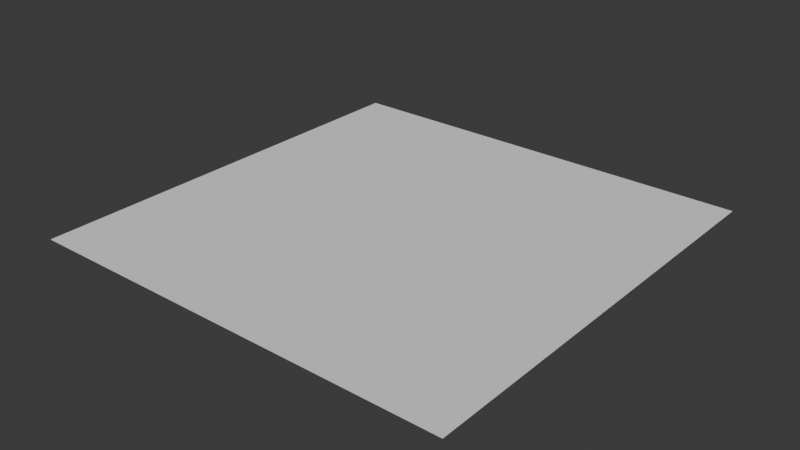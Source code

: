 # Source: BaseBlendForScenes.blend  (saved by Blender 4.0.36; exported with 4.5.12 LTS)
import bpy
from mathutils import Matrix  # noqa: F401  (used for matrix-valued properties, if any)

bpy.ops.wm.read_factory_settings(use_empty=True)
scene = bpy.context.scene
scene.name = 'Scene'

# ---- collections
col_collection = bpy.data.collections.new('Collection'); scene.collection.children.link(col_collection)

# ---- world
world_world = bpy.data.worlds.new('World'); scene.world = world_world
world_world.use_nodes = True; world_world.node_tree.nodes.clear()
_N = world_world.node_tree.nodes; _L = world_world.node_tree.links
n0 = _N.new('ShaderNodeOutputWorld'); n0.name = 'World Output'; n0.location = (300, 300)
n1 = _N.new('ShaderNodeBackground'); n1.name = 'Background'; n1.location = (10, 300)
n1.inputs[0].default_value = (0.05088, 0.05088, 0.05088, 1.0)
_L.new(n1.outputs[0], n0.inputs[0])
n0.is_active_output = True
world_world.color = (0.05088, 0.05088, 0.05088)
world_world.use_sun_shadow = False
world_world.sun_shadow_jitter_overblur = 0.0

# ---- meshes
me_grid = bpy.data.meshes.new('Grid')
me_grid.from_pydata([(-10.0, -10.0, 0.0), (-9.048, -10.0, 0.0), (-8.095, -10.0, 0.0), (-7.143, -10.0, 0.0), (-6.19, -10.0, 0.0), (-5.238, -10.0, 0.0), (-4.286, -10.0, 0.0), (-3.333, -10.0, 0.0), (-2.381, -10.0, 0.0), (-1.429, -10.0, 0.0), (-0.4762, -10.0, 0.0), (0.4762, -10.0, 0.0), (1.429, -10.0, 0.0), (2.381, -10.0, 0.0), (3.333, -10.0, 0.0), (4.286, -10.0, 0.0), (5.238, -10.0, 0.0), (6.19, -10.0, 0.0), (7.143, -10.0, 0.0), (8.095, -10.0, 0.0), (9.048, -10.0, 0.0), (10.0, -10.0, 0.0), (-10.0, -9.048, 0.0), (-9.048, -9.048, 0.0), (-8.095, -9.048, 0.0), (-7.143, -9.048, 0.0), (-6.19, -9.048, 0.0), (-5.238, -9.048, 0.0), (-4.286, -9.048, 0.0), (-3.333, -9.048, 0.0), (-2.381, -9.048, 0.0), (-1.429, -9.048, 0.0), (-0.4762, -9.048, 0.0), (0.4762, -9.048, 0.0), (1.429, -9.048, 0.0), (2.381, -9.048, 0.0), (3.333, -9.048, 0.0), (4.286, -9.048, 0.0), (5.238, -9.048, 0.0), (6.19, -9.048, 0.0), (7.143, -9.048, 0.0), (8.095, -9.048, 0.0), (9.048, -9.048, 0.0), (10.0, -9.048, 0.0), (-10.0, -8.095, 0.0), (-9.048, -8.095, 0.0), (-8.095, -8.095, 0.0), (-7.143, -8.095, 0.0), (-6.19, -8.095, 0.0), (-5.238, -8.095, 0.0), (-4.286, -8.095, 0.0), (-3.333, -8.095, 0.0), (-2.381, -8.095, 0.0), (-1.429, -8.095, 0.0), (-0.4762, -8.095, 0.0), (0.4762, -8.095, 0.0), (1.429, -8.095, 0.0), (2.381, -8.095, 0.0), (3.333, -8.095, 0.0), (4.286, -8.095, 0.0), (5.238, -8.095, 0.0), (6.19, -8.095, 0.0), (7.143, -8.095, 0.0), (8.095, -8.095, 0.0), (9.048, -8.095, 0.0), (10.0, -8.095, 0.0), (-10.0, -7.143, 0.0), (-9.048, -7.143, 0.0), (-8.095, -7.143, 0.0), (-7.143, -7.143, 0.0), (-6.19, -7.143, 0.0), (-5.238, -7.143, 0.0), (-4.286, -7.143, 0.0), (-3.333, -7.143, 0.0), (-2.381, -7.143, 0.0), (-1.429, -7.143, 0.0), (-0.4762, -7.143, 0.0), (0.4762, -7.143, 0.0), (1.429, -7.143, 0.0), (2.381, -7.143, 0.0), (3.333, -7.143, 0.0), (4.286, -7.143, 0.0), (5.238, -7.143, 0.0), (6.19, -7.143, 0.0), (7.143, -7.143, 0.0), (8.095, -7.143, 0.0), (9.048, -7.143, 0.0), (10.0, -7.143, 0.0), (-10.0, -6.19, 0.0), (-9.048, -6.19, 0.0), (-8.095, -6.19, 0.0), (-7.143, -6.19, 0.0), (-6.19, -6.19, 0.0), (-5.238, -6.19, 0.0), (-4.286, -6.19, 0.0), (-3.333, -6.19, 0.0), (-2.381, -6.19, 0.0), (-1.429, -6.19, 0.0), (-0.4762, -6.19, 0.0), (0.4762, -6.19, 0.0), (1.429, -6.19, 0.0), (2.381, -6.19, 0.0), (3.333, -6.19, 0.0), (4.286, -6.19, 0.0), (5.238, -6.19, 0.0), (6.19, -6.19, 0.0), (7.143, -6.19, 0.0), (8.095, -6.19, 0.0), (9.048, -6.19, 0.0), (10.0, -6.19, 0.0), (-10.0, -5.238, 0.0), (-9.048, -5.238, 0.0), (-8.095, -5.238, 0.0), (-7.143, -5.238, 0.0), (-6.19, -5.238, 0.0), (-5.238, -5.238, 0.0), (-4.286, -5.238, 0.0), (-3.333, -5.238, 0.0), (-2.381, -5.238, 0.0), (-1.429, -5.238, 0.0), (-0.4762, -5.238, 0.0), (0.4762, -5.238, 0.0), (1.429, -5.238, 0.0), (2.381, -5.238, 0.0), (3.333, -5.238, 0.0), (4.286, -5.238, 0.0), (5.238, -5.238, 0.0), (6.19, -5.238, 0.0), (7.143, -5.238, 0.0), (8.095, -5.238, 0.0), (9.048, -5.238, 0.0), (10.0, -5.238, 0.0), (-10.0, -4.286, 0.0), (-9.048, -4.286, 0.0), (-8.095, -4.286, 0.0), (-7.143, -4.286, 0.0), (-6.19, -4.286, 0.0), (-5.238, -4.286, 0.0), (-4.286, -4.286, 0.0), (-3.333, -4.286, 0.0), (-2.381, -4.286, 0.0), (-1.429, -4.286, 0.0), (-0.4762, -4.286, 0.0), (0.4762, -4.286, 0.0), (1.429, -4.286, 0.0), (2.381, -4.286, 0.0), (3.333, -4.286, 0.0), (4.286, -4.286, 0.0), (5.238, -4.286, 0.0), (6.19, -4.286, 0.0), (7.143, -4.286, 0.0), (8.095, -4.286, 0.0), (9.048, -4.286, 0.0), (10.0, -4.286, 0.0), (-10.0, -3.333, 0.0), (-9.048, -3.333, 0.0), (-8.095, -3.333, 0.0), (-7.143, -3.333, 0.0), (-6.19, -3.333, 0.0), (-5.238, -3.333, 0.0), (-4.286, -3.333, 0.0), (-3.333, -3.333, 0.0), (-2.381, -3.333, 0.0), (-1.429, -3.333, 0.0), (-0.4762, -3.333, 0.0), (0.4762, -3.333, 0.0), (1.429, -3.333, 0.0), (2.381, -3.333, 0.0), (3.333, -3.333, 0.0), (4.286, -3.333, 0.0), (5.238, -3.333, 0.0), (6.19, -3.333, 0.0), (7.143, -3.333, 0.0), (8.095, -3.333, 0.0), (9.048, -3.333, 0.0), (10.0, -3.333, 0.0), (-10.0, -2.381, 0.0), (-9.048, -2.381, 0.0), (-8.095, -2.381, 0.0), (-7.143, -2.381, 0.0), (-6.19, -2.381, 0.0), (-5.238, -2.381, 0.0), (-4.286, -2.381, 0.0), (-3.333, -2.381, 0.0), (-2.381, -2.381, 0.0), (-1.429, -2.381, 0.0), (-0.4762, -2.381, 0.0), (0.4762, -2.381, 0.0), (1.429, -2.381, 0.0), (2.381, -2.381, 0.0), (3.333, -2.381, 0.0), (4.286, -2.381, 0.0), (5.238, -2.381, 0.0), (6.19, -2.381, 0.0), (7.143, -2.381, 0.0), (8.095, -2.381, 0.0), (9.048, -2.381, 0.0), (10.0, -2.381, 0.0), (-10.0, -1.429, 0.0), (-9.048, -1.429, 0.0), (-8.095, -1.429, 0.0), (-7.143, -1.429, 0.0), (-6.19, -1.429, 0.0), (-5.238, -1.429, 0.0), (-4.286, -1.429, 0.0), (-3.333, -1.429, 0.0), (-2.381, -1.429, 0.0), (-1.429, -1.429, 0.0), (-0.4762, -1.429, 0.0), (0.4762, -1.429, 0.0), (1.429, -1.429, 0.0), (2.381, -1.429, 0.0), (3.333, -1.429, 0.0), (4.286, -1.429, 0.0), (5.238, -1.429, 0.0), (6.19, -1.429, 0.0), (7.143, -1.429, 0.0), (8.095, -1.429, 0.0), (9.048, -1.429, 0.0), (10.0, -1.429, 0.0), (-10.0, -0.4762, 0.0), (-9.048, -0.4762, 0.0), (-8.095, -0.4762, 0.0), (-7.143, -0.4762, 0.0), (-6.19, -0.4762, 0.0), (-5.238, -0.4762, 0.0), (-4.286, -0.4762, 0.0), (-3.333, -0.4762, 0.0), (-2.381, -0.4762, 0.0), (-1.429, -0.4762, 0.0), (-0.4762, -0.4762, 0.0), (0.4762, -0.4762, 0.0), (1.429, -0.4762, 0.0), (2.381, -0.4762, 0.0), (3.333, -0.4762, 0.0), (4.286, -0.4762, 0.0), (5.238, -0.4762, 0.0), (6.19, -0.4762, 0.0), (7.143, -0.4762, 0.0), (8.095, -0.4762, 0.0), (9.048, -0.4762, 0.0), (10.0, -0.4762, 0.0), (-10.0, 0.4762, 0.0), (-9.048, 0.4762, 0.0), (-8.095, 0.4762, 0.0), (-7.143, 0.4762, 0.0), (-6.19, 0.4762, 0.0), (-5.238, 0.4762, 0.0), (-4.286, 0.4762, 0.0), (-3.333, 0.4762, 0.0), (-2.381, 0.4762, 0.0), (-1.429, 0.4762, 0.0), (-0.4762, 0.4762, 0.0), (0.4762, 0.4762, 0.0), (1.429, 0.4762, 0.0), (2.381, 0.4762, 0.0), (3.333, 0.4762, 0.0), (4.286, 0.4762, 0.0), (5.238, 0.4762, 0.0), (6.19, 0.4762, 0.0), (7.143, 0.4762, 0.0), (8.095, 0.4762, 0.0), (9.048, 0.4762, 0.0), (10.0, 0.4762, 0.0), (-10.0, 1.429, 0.0), (-9.048, 1.429, 0.0), (-8.095, 1.429, 0.0), (-7.143, 1.429, 0.0), (-6.19, 1.429, 0.0), (-5.238, 1.429, 0.0), (-4.286, 1.429, 0.0), (-3.333, 1.429, 0.0), (-2.381, 1.429, 0.0), (-1.429, 1.429, 0.0), (-0.4762, 1.429, 0.0), (0.4762, 1.429, 0.0), (1.429, 1.429, 0.0), (2.381, 1.429, 0.0), (3.333, 1.429, 0.0), (4.286, 1.429, 0.0), (5.238, 1.429, 0.0), (6.19, 1.429, 0.0), (7.143, 1.429, 0.0), (8.095, 1.429, 0.0), (9.048, 1.429, 0.0), (10.0, 1.429, 0.0), (-10.0, 2.381, 0.0), (-9.048, 2.381, 0.0), (-8.095, 2.381, 0.0), (-7.143, 2.381, 0.0), (-6.19, 2.381, 0.0), (-5.238, 2.381, 0.0), (-4.286, 2.381, 0.0), (-3.333, 2.381, 0.0), (-2.381, 2.381, 0.0), (-1.429, 2.381, 0.0), (-0.4762, 2.381, 0.0), (0.4762, 2.381, 0.0), (1.429, 2.381, 0.0), (2.381, 2.381, 0.0), (3.333, 2.381, 0.0), (4.286, 2.381, 0.0), (5.238, 2.381, 0.0), (6.19, 2.381, 0.0), (7.143, 2.381, 0.0), (8.095, 2.381, 0.0), (9.048, 2.381, 0.0), (10.0, 2.381, 0.0), (-10.0, 3.333, 0.0), (-9.048, 3.333, 0.0), (-8.095, 3.333, 0.0), (-7.143, 3.333, 0.0), (-6.19, 3.333, 0.0), (-5.238, 3.333, 0.0), (-4.286, 3.333, 0.0), (-3.333, 3.333, 0.0), (-2.381, 3.333, 0.0), (-1.429, 3.333, 0.0), (-0.4762, 3.333, 0.0), (0.4762, 3.333, 0.0), (1.429, 3.333, 0.0), (2.381, 3.333, 0.0), (3.333, 3.333, 0.0), (4.286, 3.333, 0.0), (5.238, 3.333, 0.0), (6.19, 3.333, 0.0), (7.143, 3.333, 0.0), (8.095, 3.333, 0.0), (9.048, 3.333, 0.0), (10.0, 3.333, 0.0), (-10.0, 4.286, 0.0), (-9.048, 4.286, 0.0), (-8.095, 4.286, 0.0), (-7.143, 4.286, 0.0), (-6.19, 4.286, 0.0), (-5.238, 4.286, 0.0), (-4.286, 4.286, 0.0), (-3.333, 4.286, 0.0), (-2.381, 4.286, 0.0), (-1.429, 4.286, 0.0), (-0.4762, 4.286, 0.0), (0.4762, 4.286, 0.0), (1.429, 4.286, 0.0), (2.381, 4.286, 0.0), (3.333, 4.286, 0.0), (4.286, 4.286, 0.0), (5.238, 4.286, 0.0), (6.19, 4.286, 0.0), (7.143, 4.286, 0.0), (8.095, 4.286, 0.0), (9.048, 4.286, 0.0), (10.0, 4.286, 0.0), (-10.0, 5.238, 0.0), (-9.048, 5.238, 0.0), (-8.095, 5.238, 0.0), (-7.143, 5.238, 0.0), (-6.19, 5.238, 0.0), (-5.238, 5.238, 0.0), (-4.286, 5.238, 0.0), (-3.333, 5.238, 0.0), (-2.381, 5.238, 0.0), (-1.429, 5.238, 0.0), (-0.4762, 5.238, 0.0), (0.4762, 5.238, 0.0), (1.429, 5.238, 0.0), (2.381, 5.238, 0.0), (3.333, 5.238, 0.0), (4.286, 5.238, 0.0), (5.238, 5.238, 0.0), (6.19, 5.238, 0.0), (7.143, 5.238, 0.0), (8.095, 5.238, 0.0), (9.048, 5.238, 0.0), (10.0, 5.238, 0.0), (-10.0, 6.19, 0.0), (-9.048, 6.19, 0.0), (-8.095, 6.19, 0.0), (-7.143, 6.19, 0.0), (-6.19, 6.19, 0.0), (-5.238, 6.19, 0.0), (-4.286, 6.19, 0.0), (-3.333, 6.19, 0.0), (-2.381, 6.19, 0.0), (-1.429, 6.19, 0.0), (-0.4762, 6.19, 0.0), (0.4762, 6.19, 0.0), (1.429, 6.19, 0.0), (2.381, 6.19, 0.0), (3.333, 6.19, 0.0), (4.286, 6.19, 0.0), (5.238, 6.19, 0.0), (6.19, 6.19, 0.0), (7.143, 6.19, 0.0), (8.095, 6.19, 0.0), (9.048, 6.19, 0.0), (10.0, 6.19, 0.0), (-10.0, 7.143, 0.0), (-9.048, 7.143, 0.0), (-8.095, 7.143, 0.0), (-7.143, 7.143, 0.0), (-6.19, 7.143, 0.0), (-5.238, 7.143, 0.0), (-4.286, 7.143, 0.0), (-3.333, 7.143, 0.0), (-2.381, 7.143, 0.0), (-1.429, 7.143, 0.0), (-0.4762, 7.143, 0.0), (0.4762, 7.143, 0.0), (1.429, 7.143, 0.0), (2.381, 7.143, 0.0), (3.333, 7.143, 0.0), (4.286, 7.143, 0.0), (5.238, 7.143, 0.0), (6.19, 7.143, 0.0), (7.143, 7.143, 0.0), (8.095, 7.143, 0.0), (9.048, 7.143, 0.0), (10.0, 7.143, 0.0), (-10.0, 8.095, 0.0), (-9.048, 8.095, 0.0), (-8.095, 8.095, 0.0), (-7.143, 8.095, 0.0), (-6.19, 8.095, 0.0), (-5.238, 8.095, 0.0), (-4.286, 8.095, 0.0), (-3.333, 8.095, 0.0), (-2.381, 8.095, 0.0), (-1.429, 8.095, 0.0), (-0.4762, 8.095, 0.0), (0.4762, 8.095, 0.0), (1.429, 8.095, 0.0), (2.381, 8.095, 0.0), (3.333, 8.095, 0.0), (4.286, 8.095, 0.0), (5.238, 8.095, 0.0), (6.19, 8.095, 0.0), (7.143, 8.095, 0.0), (8.095, 8.095, 0.0), (9.048, 8.095, 0.0), (10.0, 8.095, 0.0), (-10.0, 9.048, 0.0), (-9.048, 9.048, 0.0), (-8.095, 9.048, 0.0), (-7.143, 9.048, 0.0), (-6.19, 9.048, 0.0), (-5.238, 9.048, 0.0), (-4.286, 9.048, 0.0), (-3.333, 9.048, 0.0), (-2.381, 9.048, 0.0), (-1.429, 9.048, 0.0), (-0.4762, 9.048, 0.0), (0.4762, 9.048, 0.0), (1.429, 9.048, 0.0), (2.381, 9.048, 0.0), (3.333, 9.048, 0.0), (4.286, 9.048, 0.0), (5.238, 9.048, 0.0), (6.19, 9.048, 0.0), (7.143, 9.048, 0.0), (8.095, 9.048, 0.0), (9.048, 9.048, 0.0), (10.0, 9.048, 0.0), (-10.0, 10.0, 0.0), (-9.048, 10.0, 0.0), (-8.095, 10.0, 0.0), (-7.143, 10.0, 0.0), (-6.19, 10.0, 0.0), (-5.238, 10.0, 0.0), (-4.286, 10.0, 0.0), (-3.333, 10.0, 0.0), (-2.381, 10.0, 0.0), (-1.429, 10.0, 0.0), (-0.4762, 10.0, 0.0), (0.4762, 10.0, 0.0), (1.429, 10.0, 0.0), (2.381, 10.0, 0.0), (3.333, 10.0, 0.0), (4.286, 10.0, 0.0), (5.238, 10.0, 0.0), (6.19, 10.0, 0.0), (7.143, 10.0, 0.0), (8.095, 10.0, 0.0), (9.048, 10.0, 0.0), (10.0, 10.0, 0.0)], [], [(0, 1, 23, 22), (1, 2, 24, 23), (2, 3, 25, 24), (3, 4, 26, 25), (4, 5, 27, 26), (5, 6, 28, 27), (6, 7, 29, 28), (7, 8, 30, 29), (8, 9, 31, 30), (9, 10, 32, 31), (10, 11, 33, 32), (11, 12, 34, 33), (12, 13, 35, 34), (13, 14, 36, 35), (14, 15, 37, 36), (15, 16, 38, 37), (16, 17, 39, 38), (17, 18, 40, 39), (18, 19, 41, 40), (19, 20, 42, 41), (20, 21, 43, 42), (22, 23, 45, 44), (23, 24, 46, 45), (24, 25, 47, 46), (25, 26, 48, 47), (26, 27, 49, 48), (27, 28, 50, 49), (28, 29, 51, 50), (29, 30, 52, 51), (30, 31, 53, 52), (31, 32, 54, 53), (32, 33, 55, 54), (33, 34, 56, 55), (34, 35, 57, 56), (35, 36, 58, 57), (36, 37, 59, 58), (37, 38, 60, 59), (38, 39, 61, 60), (39, 40, 62, 61), (40, 41, 63, 62), (41, 42, 64, 63), (42, 43, 65, 64), (44, 45, 67, 66), (45, 46, 68, 67), (46, 47, 69, 68), (47, 48, 70, 69), (48, 49, 71, 70), (49, 50, 72, 71), (50, 51, 73, 72), (51, 52, 74, 73), (52, 53, 75, 74), (53, 54, 76, 75), (54, 55, 77, 76), (55, 56, 78, 77), (56, 57, 79, 78), (57, 58, 80, 79), (58, 59, 81, 80), (59, 60, 82, 81), (60, 61, 83, 82), (61, 62, 84, 83), (62, 63, 85, 84), (63, 64, 86, 85), (64, 65, 87, 86), (66, 67, 89, 88), (67, 68, 90, 89), (68, 69, 91, 90), (69, 70, 92, 91), (70, 71, 93, 92), (71, 72, 94, 93), (72, 73, 95, 94), (73, 74, 96, 95), (74, 75, 97, 96), (75, 76, 98, 97), (76, 77, 99, 98), (77, 78, 100, 99), (78, 79, 101, 100), (79, 80, 102, 101), (80, 81, 103, 102), (81, 82, 104, 103), (82, 83, 105, 104), (83, 84, 106, 105), (84, 85, 107, 106), (85, 86, 108, 107), (86, 87, 109, 108), (88, 89, 111, 110), (89, 90, 112, 111), (90, 91, 113, 112), (91, 92, 114, 113), (92, 93, 115, 114), (93, 94, 116, 115), (94, 95, 117, 116), (95, 96, 118, 117), (96, 97, 119, 118), (97, 98, 120, 119), (98, 99, 121, 120), (99, 100, 122, 121), (100, 101, 123, 122), (101, 102, 124, 123), (102, 103, 125, 124), (103, 104, 126, 125), (104, 105, 127, 126), (105, 106, 128, 127), (106, 107, 129, 128), (107, 108, 130, 129), (108, 109, 131, 130), (110, 111, 133, 132), (111, 112, 134, 133), (112, 113, 135, 134), (113, 114, 136, 135), (114, 115, 137, 136), (115, 116, 138, 137), (116, 117, 139, 138), (117, 118, 140, 139), (118, 119, 141, 140), (119, 120, 142, 141), (120, 121, 143, 142), (121, 122, 144, 143), (122, 123, 145, 144), (123, 124, 146, 145), (124, 125, 147, 146), (125, 126, 148, 147), (126, 127, 149, 148), (127, 128, 150, 149), (128, 129, 151, 150), (129, 130, 152, 151), (130, 131, 153, 152), (132, 133, 155, 154), (133, 134, 156, 155), (134, 135, 157, 156), (135, 136, 158, 157), (136, 137, 159, 158), (137, 138, 160, 159), (138, 139, 161, 160), (139, 140, 162, 161), (140, 141, 163, 162), (141, 142, 164, 163), (142, 143, 165, 164), (143, 144, 166, 165), (144, 145, 167, 166), (145, 146, 168, 167), (146, 147, 169, 168), (147, 148, 170, 169), (148, 149, 171, 170), (149, 150, 172, 171), (150, 151, 173, 172), (151, 152, 174, 173), (152, 153, 175, 174), (154, 155, 177, 176), (155, 156, 178, 177), (156, 157, 179, 178), (157, 158, 180, 179), (158, 159, 181, 180), (159, 160, 182, 181), (160, 161, 183, 182), (161, 162, 184, 183), (162, 163, 185, 184), (163, 164, 186, 185), (164, 165, 187, 186), (165, 166, 188, 187), (166, 167, 189, 188), (167, 168, 190, 189), (168, 169, 191, 190), (169, 170, 192, 191), (170, 171, 193, 192), (171, 172, 194, 193), (172, 173, 195, 194), (173, 174, 196, 195), (174, 175, 197, 196), (176, 177, 199, 198), (177, 178, 200, 199), (178, 179, 201, 200), (179, 180, 202, 201), (180, 181, 203, 202), (181, 182, 204, 203), (182, 183, 205, 204), (183, 184, 206, 205), (184, 185, 207, 206), (185, 186, 208, 207), (186, 187, 209, 208), (187, 188, 210, 209), (188, 189, 211, 210), (189, 190, 212, 211), (190, 191, 213, 212), (191, 192, 214, 213), (192, 193, 215, 214), (193, 194, 216, 215), (194, 195, 217, 216), (195, 196, 218, 217), (196, 197, 219, 218), (198, 199, 221, 220), (199, 200, 222, 221), (200, 201, 223, 222), (201, 202, 224, 223), (202, 203, 225, 224), (203, 204, 226, 225), (204, 205, 227, 226), (205, 206, 228, 227), (206, 207, 229, 228), (207, 208, 230, 229), (208, 209, 231, 230), (209, 210, 232, 231), (210, 211, 233, 232), (211, 212, 234, 233), (212, 213, 235, 234), (213, 214, 236, 235), (214, 215, 237, 236), (215, 216, 238, 237), (216, 217, 239, 238), (217, 218, 240, 239), (218, 219, 241, 240), (220, 221, 243, 242), (221, 222, 244, 243), (222, 223, 245, 244), (223, 224, 246, 245), (224, 225, 247, 246), (225, 226, 248, 247), (226, 227, 249, 248), (227, 228, 250, 249), (228, 229, 251, 250), (229, 230, 252, 251), (230, 231, 253, 252), (231, 232, 254, 253), (232, 233, 255, 254), (233, 234, 256, 255), (234, 235, 257, 256), (235, 236, 258, 257), (236, 237, 259, 258), (237, 238, 260, 259), (238, 239, 261, 260), (239, 240, 262, 261), (240, 241, 263, 262), (242, 243, 265, 264), (243, 244, 266, 265), (244, 245, 267, 266), (245, 246, 268, 267), (246, 247, 269, 268), (247, 248, 270, 269), (248, 249, 271, 270), (249, 250, 272, 271), (250, 251, 273, 272), (251, 252, 274, 273), (252, 253, 275, 274), (253, 254, 276, 275), (254, 255, 277, 276), (255, 256, 278, 277), (256, 257, 279, 278), (257, 258, 280, 279), (258, 259, 281, 280), (259, 260, 282, 281), (260, 261, 283, 282), (261, 262, 284, 283), (262, 263, 285, 284), (264, 265, 287, 286), (265, 266, 288, 287), (266, 267, 289, 288), (267, 268, 290, 289), (268, 269, 291, 290), (269, 270, 292, 291), (270, 271, 293, 292), (271, 272, 294, 293), (272, 273, 295, 294), (273, 274, 296, 295), (274, 275, 297, 296), (275, 276, 298, 297), (276, 277, 299, 298), (277, 278, 300, 299), (278, 279, 301, 300), (279, 280, 302, 301), (280, 281, 303, 302), (281, 282, 304, 303), (282, 283, 305, 304), (283, 284, 306, 305), (284, 285, 307, 306), (286, 287, 309, 308), (287, 288, 310, 309), (288, 289, 311, 310), (289, 290, 312, 311), (290, 291, 313, 312), (291, 292, 314, 313), (292, 293, 315, 314), (293, 294, 316, 315), (294, 295, 317, 316), (295, 296, 318, 317), (296, 297, 319, 318), (297, 298, 320, 319), (298, 299, 321, 320), (299, 300, 322, 321), (300, 301, 323, 322), (301, 302, 324, 323), (302, 303, 325, 324), (303, 304, 326, 325), (304, 305, 327, 326), (305, 306, 328, 327), (306, 307, 329, 328), (308, 309, 331, 330), (309, 310, 332, 331), (310, 311, 333, 332), (311, 312, 334, 333), (312, 313, 335, 334), (313, 314, 336, 335), (314, 315, 337, 336), (315, 316, 338, 337), (316, 317, 339, 338), (317, 318, 340, 339), (318, 319, 341, 340), (319, 320, 342, 341), (320, 321, 343, 342), (321, 322, 344, 343), (322, 323, 345, 344), (323, 324, 346, 345), (324, 325, 347, 346), (325, 326, 348, 347), (326, 327, 349, 348), (327, 328, 350, 349), (328, 329, 351, 350), (330, 331, 353, 352), (331, 332, 354, 353), (332, 333, 355, 354), (333, 334, 356, 355), (334, 335, 357, 356), (335, 336, 358, 357), (336, 337, 359, 358), (337, 338, 360, 359), (338, 339, 361, 360), (339, 340, 362, 361), (340, 341, 363, 362), (341, 342, 364, 363), (342, 343, 365, 364), (343, 344, 366, 365), (344, 345, 367, 366), (345, 346, 368, 367), (346, 347, 369, 368), (347, 348, 370, 369), (348, 349, 371, 370), (349, 350, 372, 371), (350, 351, 373, 372), (352, 353, 375, 374), (353, 354, 376, 375), (354, 355, 377, 376), (355, 356, 378, 377), (356, 357, 379, 378), (357, 358, 380, 379), (358, 359, 381, 380), (359, 360, 382, 381), (360, 361, 383, 382), (361, 362, 384, 383), (362, 363, 385, 384), (363, 364, 386, 385), (364, 365, 387, 386), (365, 366, 388, 387), (366, 367, 389, 388), (367, 368, 390, 389), (368, 369, 391, 390), (369, 370, 392, 391), (370, 371, 393, 392), (371, 372, 394, 393), (372, 373, 395, 394), (374, 375, 397, 396), (375, 376, 398, 397), (376, 377, 399, 398), (377, 378, 400, 399), (378, 379, 401, 400), (379, 380, 402, 401), (380, 381, 403, 402), (381, 382, 404, 403), (382, 383, 405, 404), (383, 384, 406, 405), (384, 385, 407, 406), (385, 386, 408, 407), (386, 387, 409, 408), (387, 388, 410, 409), (388, 389, 411, 410), (389, 390, 412, 411), (390, 391, 413, 412), (391, 392, 414, 413), (392, 393, 415, 414), (393, 394, 416, 415), (394, 395, 417, 416), (396, 397, 419, 418), (397, 398, 420, 419), (398, 399, 421, 420), (399, 400, 422, 421), (400, 401, 423, 422), (401, 402, 424, 423), (402, 403, 425, 424), (403, 404, 426, 425), (404, 405, 427, 426), (405, 406, 428, 427), (406, 407, 429, 428), (407, 408, 430, 429), (408, 409, 431, 430), (409, 410, 432, 431), (410, 411, 433, 432), (411, 412, 434, 433), (412, 413, 435, 434), (413, 414, 436, 435), (414, 415, 437, 436), (415, 416, 438, 437), (416, 417, 439, 438), (418, 419, 441, 440), (419, 420, 442, 441), (420, 421, 443, 442), (421, 422, 444, 443), (422, 423, 445, 444), (423, 424, 446, 445), (424, 425, 447, 446), (425, 426, 448, 447), (426, 427, 449, 448), (427, 428, 450, 449), (428, 429, 451, 450), (429, 430, 452, 451), (430, 431, 453, 452), (431, 432, 454, 453), (432, 433, 455, 454), (433, 434, 456, 455), (434, 435, 457, 456), (435, 436, 458, 457), (436, 437, 459, 458), (437, 438, 460, 459), (438, 439, 461, 460), (440, 441, 463, 462), (441, 442, 464, 463), (442, 443, 465, 464), (443, 444, 466, 465), (444, 445, 467, 466), (445, 446, 468, 467), (446, 447, 469, 468), (447, 448, 470, 469), (448, 449, 471, 470), (449, 450, 472, 471), (450, 451, 473, 472), (451, 452, 474, 473), (452, 453, 475, 474), (453, 454, 476, 475), (454, 455, 477, 476), (455, 456, 478, 477), (456, 457, 479, 478), (457, 458, 480, 479), (458, 459, 481, 480), (459, 460, 482, 481), (460, 461, 483, 482)])
_uv = me_grid.uv_layers.new(name='UVMap')
_uv.uv.foreach_set('vector', [0.0, 0.0, 0.04762, 0.0, 0.04762, 0.04762, 0.0, 0.04762, 0.04762, 0.0, 0.09524, 0.0, 0.09524, 0.04762, 0.04762, 0.04762, 0.09524, 0.0, 0.1429, 0.0, 0.1429, 0.04762, 0.09524, 0.04762, 0.1429, 0.0, 0.1905, 0.0, 0.1905, 0.04762, 0.1429, 0.04762, 0.1905, 0.0, 0.2381, 0.0, 0.2381, 0.04762, 0.1905, 0.04762, 0.2381, 0.0, 0.2857, 0.0, 0.2857, 0.04762, 0.2381, 0.04762, 0.2857, 0.0, 0.3333, 0.0, 0.3333, 0.04762, 0.2857, 0.04762, 0.3333, 0.0, 0.381, 0.0, 0.381, 0.04762, 0.3333, 0.04762, 0.381, 0.0, 0.4286, 0.0, 0.4286, 0.04762, 0.381, 0.04762, 0.4286, 0.0, 0.4762, 0.0, 0.4762, 0.04762, 0.4286, 0.04762, 0.4762, 0.0, 0.5238, 0.0, 0.5238, 0.04762, 0.4762, 0.04762, 0.5238, 0.0, 0.5714, 0.0, 0.5714, 0.04762, 0.5238, 0.04762, 0.5714, 0.0, 0.619, 0.0, 0.619, 0.04762, 0.5714, 0.04762, 0.619, 0.0, 0.6667, 0.0, 0.6667, 0.04762, 0.619, 0.04762, 0.6667, 0.0, 0.7143, 0.0, 0.7143, 0.04762, 0.6667, 0.04762, 0.7143, 0.0, 0.7619, 0.0, 0.7619, 0.04762, 0.7143, 0.04762, 0.7619, 0.0, 0.8095, 0.0, 0.8095, 0.04762, 0.7619, 0.04762, 0.8095, 0.0, 0.8571, 0.0, 0.8571, 0.04762, 0.8095, 0.04762, 0.8571, 0.0, 0.9048, 0.0, 0.9048, 0.04762, 0.8571, 0.04762, 0.9048, 0.0, 0.9524, 0.0, 0.9524, 0.04762, 0.9048, 0.04762, 0.9524, 0.0, 1.0, 0.0, 1.0, 0.04762, 0.9524, 0.04762, 0.0, 0.04762, 0.04762, 0.04762, 0.04762, 0.09524, 0.0, 0.09524, 0.04762, 0.04762, 0.09524, 0.04762, 0.09524, 0.09524, 0.04762, 0.09524, 0.09524, 0.04762, 0.1429, 0.04762, 0.1429, 0.09524, 0.09524, 0.09524, 0.1429, 0.04762, 0.1905, 0.04762, 0.1905, 0.09524, 0.1429, 0.09524, 0.1905, 0.04762, 0.2381, 0.04762, 0.2381, 0.09524, 0.1905, 0.09524, 0.2381, 0.04762, 0.2857, 0.04762, 0.2857, 0.09524, 0.2381, 0.09524, 0.2857, 0.04762, 0.3333, 0.04762, 0.3333, 0.09524, 0.2857, 0.09524, 0.3333, 0.04762, 0.381, 0.04762, 0.381, 0.09524, 0.3333, 0.09524, 0.381, 0.04762, 0.4286, 0.04762, 0.4286, 0.09524, 0.381, 0.09524, 0.4286, 0.04762, 0.4762, 0.04762, 0.4762, 0.09524, 0.4286, 0.09524, 0.4762, 0.04762, 0.5238, 0.04762, 0.5238, 0.09524, 0.4762, 0.09524, 0.5238, 0.04762, 0.5714, 0.04762, 0.5714, 0.09524, 0.5238, 0.09524, 0.5714, 0.04762, 0.619, 0.04762, 0.619, 0.09524, 0.5714, 0.09524, 0.619, 0.04762, 0.6667, 0.04762, 0.6667, 0.09524, 0.619, 0.09524, 0.6667, 0.04762, 0.7143, 0.04762, 0.7143, 0.09524, 0.6667, 0.09524, 0.7143, 0.04762, 0.7619, 0.04762, 0.7619, 0.09524, 0.7143, 0.09524, 0.7619, 0.04762, 0.8095, 0.04762, 0.8095, 0.09524, 0.7619, 0.09524, 0.8095, 0.04762, 0.8571, 0.04762, 0.8571, 0.09524, 0.8095, 0.09524, 0.8571, 0.04762, 0.9048, 0.04762, 0.9048, 0.09524, 0.8571, 0.09524, 0.9048, 0.04762, 0.9524, 0.04762, 0.9524, 0.09524, 0.9048, 0.09524, 0.9524, 0.04762, 1.0, 0.04762, 1.0, 0.09524, 0.9524, 0.09524, 0.0, 0.09524, 0.04762, 0.09524, 0.04762, 0.1429, 0.0, 0.1429, 0.04762, 0.09524, 0.09524, 0.09524, 0.09524, 0.1429, 0.04762, 0.1429, 0.09524, 0.09524, 0.1429, 0.09524, 0.1429, 0.1429, 0.09524, 0.1429, 0.1429, 0.09524, 0.1905, 0.09524, 0.1905, 0.1429, 0.1429, 0.1429, 0.1905, 0.09524, 0.2381, 0.09524, 0.2381, 0.1429, 0.1905, 0.1429, 0.2381, 0.09524, 0.2857, 0.09524, 0.2857, 0.1429, 0.2381, 0.1429, 0.2857, 0.09524, 0.3333, 0.09524, 0.3333, 0.1429, 0.2857, 0.1429, 0.3333, 0.09524, 0.381, 0.09524, 0.381, 0.1429, 0.3333, 0.1429, 0.381, 0.09524, 0.4286, 0.09524, 0.4286, 0.1429, 0.381, 0.1429, 0.4286, 0.09524, 0.4762, 0.09524, 0.4762, 0.1429, 0.4286, 0.1429, 0.4762, 0.09524, 0.5238, 0.09524, 0.5238, 0.1429, 0.4762, 0.1429, 0.5238, 0.09524, 0.5714, 0.09524, 0.5714, 0.1429, 0.5238, 0.1429, 0.5714, 0.09524, 0.619, 0.09524, 0.619, 0.1429, 0.5714, 0.1429, 0.619, 0.09524, 0.6667, 0.09524, 0.6667, 0.1429, 0.619, 0.1429, 0.6667, 0.09524, 0.7143, 0.09524, 0.7143, 0.1429, 0.6667, 0.1429, 0.7143, 0.09524, 0.7619, 0.09524, 0.7619, 0.1429, 0.7143, 0.1429, 0.7619, 0.09524, 0.8095, 0.09524, 0.8095, 0.1429, 0.7619, 0.1429, 0.8095, 0.09524, 0.8571, 0.09524, 0.8571, 0.1429, 0.8095, 0.1429, 0.8571, 0.09524, 0.9048, 0.09524, 0.9048, 0.1429, 0.8571, 0.1429, 0.9048, 0.09524, 0.9524, 0.09524, 0.9524, 0.1429, 0.9048, 0.1429, 0.9524, 0.09524, 1.0, 0.09524, 1.0, 0.1429, 0.9524, 0.1429, 0.0, 0.1429, 0.04762, 0.1429, 0.04762, 0.1905, 0.0, 0.1905, 0.04762, 0.1429, 0.09524, 0.1429, 0.09524, 0.1905, 0.04762, 0.1905, 0.09524, 0.1429, 0.1429, 0.1429, 0.1429, 0.1905, 0.09524, 0.1905, 0.1429, 0.1429, 0.1905, 0.1429, 0.1905, 0.1905, 0.1429, 0.1905, 0.1905, 0.1429, 0.2381, 0.1429, 0.2381, 0.1905, 0.1905, 0.1905, 0.2381, 0.1429, 0.2857, 0.1429, 0.2857, 0.1905, 0.2381, 0.1905, 0.2857, 0.1429, 0.3333, 0.1429, 0.3333, 0.1905, 0.2857, 0.1905, 0.3333, 0.1429, 0.381, 0.1429, 0.381, 0.1905, 0.3333, 0.1905, 0.381, 0.1429, 0.4286, 0.1429, 0.4286, 0.1905, 0.381, 0.1905, 0.4286, 0.1429, 0.4762, 0.1429, 0.4762, 0.1905, 0.4286, 0.1905, 0.4762, 0.1429, 0.5238, 0.1429, 0.5238, 0.1905, 0.4762, 0.1905, 0.5238, 0.1429, 0.5714, 0.1429, 0.5714, 0.1905, 0.5238, 0.1905, 0.5714, 0.1429, 0.619, 0.1429, 0.619, 0.1905, 0.5714, 0.1905, 0.619, 0.1429, 0.6667, 0.1429, 0.6667, 0.1905, 0.619, 0.1905, 0.6667, 0.1429, 0.7143, 0.1429, 0.7143, 0.1905, 0.6667, 0.1905, 0.7143, 0.1429, 0.7619, 0.1429, 0.7619, 0.1905, 0.7143, 0.1905, 0.7619, 0.1429, 0.8095, 0.1429, 0.8095, 0.1905, 0.7619, 0.1905, 0.8095, 0.1429, 0.8571, 0.1429, 0.8571, 0.1905, 0.8095, 0.1905, 0.8571, 0.1429, 0.9048, 0.1429, 0.9048, 0.1905, 0.8571, 0.1905, 0.9048, 0.1429, 0.9524, 0.1429, 0.9524, 0.1905, 0.9048, 0.1905, 0.9524, 0.1429, 1.0, 0.1429, 1.0, 0.1905, 0.9524, 0.1905, 0.0, 0.1905, 0.04762, 0.1905, 0.04762, 0.2381, 0.0, 0.2381, 0.04762, 0.1905, 0.09524, 0.1905, 0.09524, 0.2381, 0.04762, 0.2381, 0.09524, 0.1905, 0.1429, 0.1905, 0.1429, 0.2381, 0.09524, 0.2381, 0.1429, 0.1905, 0.1905, 0.1905, 0.1905, 0.2381, 0.1429, 0.2381, 0.1905, 0.1905, 0.2381, 0.1905, 0.2381, 0.2381, 0.1905, 0.2381, 0.2381, 0.1905, 0.2857, 0.1905, 0.2857, 0.2381, 0.2381, 0.2381, 0.2857, 0.1905, 0.3333, 0.1905, 0.3333, 0.2381, 0.2857, 0.2381, 0.3333, 0.1905, 0.381, 0.1905, 0.381, 0.2381, 0.3333, 0.2381, 0.381, 0.1905, 0.4286, 0.1905, 0.4286, 0.2381, 0.381, 0.2381, 0.4286, 0.1905, 0.4762, 0.1905, 0.4762, 0.2381, 0.4286, 0.2381, 0.4762, 0.1905, 0.5238, 0.1905, 0.5238, 0.2381, 0.4762, 0.2381, 0.5238, 0.1905, 0.5714, 0.1905, 0.5714, 0.2381, 0.5238, 0.2381, 0.5714, 0.1905, 0.619, 0.1905, 0.619, 0.2381, 0.5714, 0.2381, 0.619, 0.1905, 0.6667, 0.1905, 0.6667, 0.2381, 0.619, 0.2381, 0.6667, 0.1905, 0.7143, 0.1905, 0.7143, 0.2381, 0.6667, 0.2381, 0.7143, 0.1905, 0.7619, 0.1905, 0.7619, 0.2381, 0.7143, 0.2381, 0.7619, 0.1905, 0.8095, 0.1905, 0.8095, 0.2381, 0.7619, 0.2381, 0.8095, 0.1905, 0.8571, 0.1905, 0.8571, 0.2381, 0.8095, 0.2381, 0.8571, 0.1905, 0.9048, 0.1905, 0.9048, 0.2381, 0.8571, 0.2381, 0.9048, 0.1905, 0.9524, 0.1905, 0.9524, 0.2381, 0.9048, 0.2381, 0.9524, 0.1905, 1.0, 0.1905, 1.0, 0.2381, 0.9524, 0.2381, 0.0, 0.2381, 0.04762, 0.2381, 0.04762, 0.2857, 0.0, 0.2857, 0.04762, 0.2381, 0.09524, 0.2381, 0.09524, 0.2857, 0.04762, 0.2857, 0.09524, 0.2381, 0.1429, 0.2381, 0.1429, 0.2857, 0.09524, 0.2857, 0.1429, 0.2381, 0.1905, 0.2381, 0.1905, 0.2857, 0.1429, 0.2857, 0.1905, 0.2381, 0.2381, 0.2381, 0.2381, 0.2857, 0.1905, 0.2857, 0.2381, 0.2381, 0.2857, 0.2381, 0.2857, 0.2857, 0.2381, 0.2857, 0.2857, 0.2381, 0.3333, 0.2381, 0.3333, 0.2857, 0.2857, 0.2857, 0.3333, 0.2381, 0.381, 0.2381, 0.381, 0.2857, 0.3333, 0.2857, 0.381, 0.2381, 0.4286, 0.2381, 0.4286, 0.2857, 0.381, 0.2857, 0.4286, 0.2381, 0.4762, 0.2381, 0.4762, 0.2857, 0.4286, 0.2857, 0.4762, 0.2381, 0.5238, 0.2381, 0.5238, 0.2857, 0.4762, 0.2857, 0.5238, 0.2381, 0.5714, 0.2381, 0.5714, 0.2857, 0.5238, 0.2857, 0.5714, 0.2381, 0.619, 0.2381, 0.619, 0.2857, 0.5714, 0.2857, 0.619, 0.2381, 0.6667, 0.2381, 0.6667, 0.2857, 0.619, 0.2857, 0.6667, 0.2381, 0.7143, 0.2381, 0.7143, 0.2857, 0.6667, 0.2857, 0.7143, 0.2381, 0.7619, 0.2381, 0.7619, 0.2857, 0.7143, 0.2857, 0.7619, 0.2381, 0.8095, 0.2381, 0.8095, 0.2857, 0.7619, 0.2857, 0.8095, 0.2381, 0.8571, 0.2381, 0.8571, 0.2857, 0.8095, 0.2857, 0.8571, 0.2381, 0.9048, 0.2381, 0.9048, 0.2857, 0.8571, 0.2857, 0.9048, 0.2381, 0.9524, 0.2381, 0.9524, 0.2857, 0.9048, 0.2857, 0.9524, 0.2381, 1.0, 0.2381, 1.0, 0.2857, 0.9524, 0.2857, 0.0, 0.2857, 0.04762, 0.2857, 0.04762, 0.3333, 0.0, 0.3333, 0.04762, 0.2857, 0.09524, 0.2857, 0.09524, 0.3333, 0.04762, 0.3333, 0.09524, 0.2857, 0.1429, 0.2857, 0.1429, 0.3333, 0.09524, 0.3333, 0.1429, 0.2857, 0.1905, 0.2857, 0.1905, 0.3333, 0.1429, 0.3333, 0.1905, 0.2857, 0.2381, 0.2857, 0.2381, 0.3333, 0.1905, 0.3333, 0.2381, 0.2857, 0.2857, 0.2857, 0.2857, 0.3333, 0.2381, 0.3333, 0.2857, 0.2857, 0.3333, 0.2857, 0.3333, 0.3333, 0.2857, 0.3333, 0.3333, 0.2857, 0.381, 0.2857, 0.381, 0.3333, 0.3333, 0.3333, 0.381, 0.2857, 0.4286, 0.2857, 0.4286, 0.3333, 0.381, 0.3333, 0.4286, 0.2857, 0.4762, 0.2857, 0.4762, 0.3333, 0.4286, 0.3333, 0.4762, 0.2857, 0.5238, 0.2857, 0.5238, 0.3333, 0.4762, 0.3333, 0.5238, 0.2857, 0.5714, 0.2857, 0.5714, 0.3333, 0.5238, 0.3333, 0.5714, 0.2857, 0.619, 0.2857, 0.619, 0.3333, 0.5714, 0.3333, 0.619, 0.2857, 0.6667, 0.2857, 0.6667, 0.3333, 0.619, 0.3333, 0.6667, 0.2857, 0.7143, 0.2857, 0.7143, 0.3333, 0.6667, 0.3333, 0.7143, 0.2857, 0.7619, 0.2857, 0.7619, 0.3333, 0.7143, 0.3333, 0.7619, 0.2857, 0.8095, 0.2857, 0.8095, 0.3333, 0.7619, 0.3333, 0.8095, 0.2857, 0.8571, 0.2857, 0.8571, 0.3333, 0.8095, 0.3333, 0.8571, 0.2857, 0.9048, 0.2857, 0.9048, 0.3333, 0.8571, 0.3333, 0.9048, 0.2857, 0.9524, 0.2857, 0.9524, 0.3333, 0.9048, 0.3333, 0.9524, 0.2857, 1.0, 0.2857, 1.0, 0.3333, 0.9524, 0.3333, 0.0, 0.3333, 0.04762, 0.3333, 0.04762, 0.381, 0.0, 0.381, 0.04762, 0.3333, 0.09524, 0.3333, 0.09524, 0.381, 0.04762, 0.381, 0.09524, 0.3333, 0.1429, 0.3333, 0.1429, 0.381, 0.09524, 0.381, 0.1429, 0.3333, 0.1905, 0.3333, 0.1905, 0.381, 0.1429, 0.381, 0.1905, 0.3333, 0.2381, 0.3333, 0.2381, 0.381, 0.1905, 0.381, 0.2381, 0.3333, 0.2857, 0.3333, 0.2857, 0.381, 0.2381, 0.381, 0.2857, 0.3333, 0.3333, 0.3333, 0.3333, 0.381, 0.2857, 0.381, 0.3333, 0.3333, 0.381, 0.3333, 0.381, 0.381, 0.3333, 0.381, 0.381, 0.3333, 0.4286, 0.3333, 0.4286, 0.381, 0.381, 0.381, 0.4286, 0.3333, 0.4762, 0.3333, 0.4762, 0.381, 0.4286, 0.381, 0.4762, 0.3333, 0.5238, 0.3333, 0.5238, 0.381, 0.4762, 0.381, 0.5238, 0.3333, 0.5714, 0.3333, 0.5714, 0.381, 0.5238, 0.381, 0.5714, 0.3333, 0.619, 0.3333, 0.619, 0.381, 0.5714, 0.381, 0.619, 0.3333, 0.6667, 0.3333, 0.6667, 0.381, 0.619, 0.381, 0.6667, 0.3333, 0.7143, 0.3333, 0.7143, 0.381, 0.6667, 0.381, 0.7143, 0.3333, 0.7619, 0.3333, 0.7619, 0.381, 0.7143, 0.381, 0.7619, 0.3333, 0.8095, 0.3333, 0.8095, 0.381, 0.7619, 0.381, 0.8095, 0.3333, 0.8571, 0.3333, 0.8571, 0.381, 0.8095, 0.381, 0.8571, 0.3333, 0.9048, 0.3333, 0.9048, 0.381, 0.8571, 0.381, 0.9048, 0.3333, 0.9524, 0.3333, 0.9524, 0.381, 0.9048, 0.381, 0.9524, 0.3333, 1.0, 0.3333, 1.0, 0.381, 0.9524, 0.381, 0.0, 0.381, 0.04762, 0.381, 0.04762, 0.4286, 0.0, 0.4286, 0.04762, 0.381, 0.09524, 0.381, 0.09524, 0.4286, 0.04762, 0.4286, 0.09524, 0.381, 0.1429, 0.381, 0.1429, 0.4286, 0.09524, 0.4286, 0.1429, 0.381, 0.1905, 0.381, 0.1905, 0.4286, 0.1429, 0.4286, 0.1905, 0.381, 0.2381, 0.381, 0.2381, 0.4286, 0.1905, 0.4286, 0.2381, 0.381, 0.2857, 0.381, 0.2857, 0.4286, 0.2381, 0.4286, 0.2857, 0.381, 0.3333, 0.381, 0.3333, 0.4286, 0.2857, 0.4286, 0.3333, 0.381, 0.381, 0.381, 0.381, 0.4286, 0.3333, 0.4286, 0.381, 0.381, 0.4286, 0.381, 0.4286, 0.4286, 0.381, 0.4286, 0.4286, 0.381, 0.4762, 0.381, 0.4762, 0.4286, 0.4286, 0.4286, 0.4762, 0.381, 0.5238, 0.381, 0.5238, 0.4286, 0.4762, 0.4286, 0.5238, 0.381, 0.5714, 0.381, 0.5714, 0.4286, 0.5238, 0.4286, 0.5714, 0.381, 0.619, 0.381, 0.619, 0.4286, 0.5714, 0.4286, 0.619, 0.381, 0.6667, 0.381, 0.6667, 0.4286, 0.619, 0.4286, 0.6667, 0.381, 0.7143, 0.381, 0.7143, 0.4286, 0.6667, 0.4286, 0.7143, 0.381, 0.7619, 0.381, 0.7619, 0.4286, 0.7143, 0.4286, 0.7619, 0.381, 0.8095, 0.381, 0.8095, 0.4286, 0.7619, 0.4286, 0.8095, 0.381, 0.8571, 0.381, 0.8571, 0.4286, 0.8095, 0.4286, 0.8571, 0.381, 0.9048, 0.381, 0.9048, 0.4286, 0.8571, 0.4286, 0.9048, 0.381, 0.9524, 0.381, 0.9524, 0.4286, 0.9048, 0.4286, 0.9524, 0.381, 1.0, 0.381, 1.0, 0.4286, 0.9524, 0.4286, 0.0, 0.4286, 0.04762, 0.4286, 0.04762, 0.4762, 0.0, 0.4762, 0.04762, 0.4286, 0.09524, 0.4286, 0.09524, 0.4762, 0.04762, 0.4762, 0.09524, 0.4286, 0.1429, 0.4286, 0.1429, 0.4762, 0.09524, 0.4762, 0.1429, 0.4286, 0.1905, 0.4286, 0.1905, 0.4762, 0.1429, 0.4762, 0.1905, 0.4286, 0.2381, 0.4286, 0.2381, 0.4762, 0.1905, 0.4762, 0.2381, 0.4286, 0.2857, 0.4286, 0.2857, 0.4762, 0.2381, 0.4762, 0.2857, 0.4286, 0.3333, 0.4286, 0.3333, 0.4762, 0.2857, 0.4762, 0.3333, 0.4286, 0.381, 0.4286, 0.381, 0.4762, 0.3333, 0.4762, 0.381, 0.4286, 0.4286, 0.4286, 0.4286, 0.4762, 0.381, 0.4762, 0.4286, 0.4286, 0.4762, 0.4286, 0.4762, 0.4762, 0.4286, 0.4762, 0.4762, 0.4286, 0.5238, 0.4286, 0.5238, 0.4762, 0.4762, 0.4762, 0.5238, 0.4286, 0.5714, 0.4286, 0.5714, 0.4762, 0.5238, 0.4762, 0.5714, 0.4286, 0.619, 0.4286, 0.619, 0.4762, 0.5714, 0.4762, 0.619, 0.4286, 0.6667, 0.4286, 0.6667, 0.4762, 0.619, 0.4762, 0.6667, 0.4286, 0.7143, 0.4286, 0.7143, 0.4762, 0.6667, 0.4762, 0.7143, 0.4286, 0.7619, 0.4286, 0.7619, 0.4762, 0.7143, 0.4762, 0.7619, 0.4286, 0.8095, 0.4286, 0.8095, 0.4762, 0.7619, 0.4762, 0.8095, 0.4286, 0.8571, 0.4286, 0.8571, 0.4762, 0.8095, 0.4762, 0.8571, 0.4286, 0.9048, 0.4286, 0.9048, 0.4762, 0.8571, 0.4762, 0.9048, 0.4286, 0.9524, 0.4286, 0.9524, 0.4762, 0.9048, 0.4762, 0.9524, 0.4286, 1.0, 0.4286, 1.0, 0.4762, 0.9524, 0.4762, 0.0, 0.4762, 0.04762, 0.4762, 0.04762, 0.5238, 0.0, 0.5238, 0.04762, 0.4762, 0.09524, 0.4762, 0.09524, 0.5238, 0.04762, 0.5238, 0.09524, 0.4762, 0.1429, 0.4762, 0.1429, 0.5238, 0.09524, 0.5238, 0.1429, 0.4762, 0.1905, 0.4762, 0.1905, 0.5238, 0.1429, 0.5238, 0.1905, 0.4762, 0.2381, 0.4762, 0.2381, 0.5238, 0.1905, 0.5238, 0.2381, 0.4762, 0.2857, 0.4762, 0.2857, 0.5238, 0.2381, 0.5238, 0.2857, 0.4762, 0.3333, 0.4762, 0.3333, 0.5238, 0.2857, 0.5238, 0.3333, 0.4762, 0.381, 0.4762, 0.381, 0.5238, 0.3333, 0.5238, 0.381, 0.4762, 0.4286, 0.4762, 0.4286, 0.5238, 0.381, 0.5238, 0.4286, 0.4762, 0.4762, 0.4762, 0.4762, 0.5238, 0.4286, 0.5238, 0.4762, 0.4762, 0.5238, 0.4762, 0.5238, 0.5238, 0.4762, 0.5238, 0.5238, 0.4762, 0.5714, 0.4762, 0.5714, 0.5238, 0.5238, 0.5238, 0.5714, 0.4762, 0.619, 0.4762, 0.619, 0.5238, 0.5714, 0.5238, 0.619, 0.4762, 0.6667, 0.4762, 0.6667, 0.5238, 0.619, 0.5238, 0.6667, 0.4762, 0.7143, 0.4762, 0.7143, 0.5238, 0.6667, 0.5238, 0.7143, 0.4762, 0.7619, 0.4762, 0.7619, 0.5238, 0.7143, 0.5238, 0.7619, 0.4762, 0.8095, 0.4762, 0.8095, 0.5238, 0.7619, 0.5238, 0.8095, 0.4762, 0.8571, 0.4762, 0.8571, 0.5238, 0.8095, 0.5238, 0.8571, 0.4762, 0.9048, 0.4762, 0.9048, 0.5238, 0.8571, 0.5238, 0.9048, 0.4762, 0.9524, 0.4762, 0.9524, 0.5238, 0.9048, 0.5238, 0.9524, 0.4762, 1.0, 0.4762, 1.0, 0.5238, 0.9524, 0.5238, 0.0, 0.5238, 0.04762, 0.5238, 0.04762, 0.5714, 0.0, 0.5714, 0.04762, 0.5238, 0.09524, 0.5238, 0.09524, 0.5714, 0.04762, 0.5714, 0.09524, 0.5238, 0.1429, 0.5238, 0.1429, 0.5714, 0.09524, 0.5714, 0.1429, 0.5238, 0.1905, 0.5238, 0.1905, 0.5714, 0.1429, 0.5714, 0.1905, 0.5238, 0.2381, 0.5238, 0.2381, 0.5714, 0.1905, 0.5714, 0.2381, 0.5238, 0.2857, 0.5238, 0.2857, 0.5714, 0.2381, 0.5714, 0.2857, 0.5238, 0.3333, 0.5238, 0.3333, 0.5714, 0.2857, 0.5714, 0.3333, 0.5238, 0.381, 0.5238, 0.381, 0.5714, 0.3333, 0.5714, 0.381, 0.5238, 0.4286, 0.5238, 0.4286, 0.5714, 0.381, 0.5714, 0.4286, 0.5238, 0.4762, 0.5238, 0.4762, 0.5714, 0.4286, 0.5714, 0.4762, 0.5238, 0.5238, 0.5238, 0.5238, 0.5714, 0.4762, 0.5714, 0.5238, 0.5238, 0.5714, 0.5238, 0.5714, 0.5714, 0.5238, 0.5714, 0.5714, 0.5238, 0.619, 0.5238, 0.619, 0.5714, 0.5714, 0.5714, 0.619, 0.5238, 0.6667, 0.5238, 0.6667, 0.5714, 0.619, 0.5714, 0.6667, 0.5238, 0.7143, 0.5238, 0.7143, 0.5714, 0.6667, 0.5714, 0.7143, 0.5238, 0.7619, 0.5238, 0.7619, 0.5714, 0.7143, 0.5714, 0.7619, 0.5238, 0.8095, 0.5238, 0.8095, 0.5714, 0.7619, 0.5714, 0.8095, 0.5238, 0.8571, 0.5238, 0.8571, 0.5714, 0.8095, 0.5714, 0.8571, 0.5238, 0.9048, 0.5238, 0.9048, 0.5714, 0.8571, 0.5714, 0.9048, 0.5238, 0.9524, 0.5238, 0.9524, 0.5714, 0.9048, 0.5714, 0.9524, 0.5238, 1.0, 0.5238, 1.0, 0.5714, 0.9524, 0.5714, 0.0, 0.5714, 0.04762, 0.5714, 0.04762, 0.619, 0.0, 0.619, 0.04762, 0.5714, 0.09524, 0.5714, 0.09524, 0.619, 0.04762, 0.619, 0.09524, 0.5714, 0.1429, 0.5714, 0.1429, 0.619, 0.09524, 0.619, 0.1429, 0.5714, 0.1905, 0.5714, 0.1905, 0.619, 0.1429, 0.619, 0.1905, 0.5714, 0.2381, 0.5714, 0.2381, 0.619, 0.1905, 0.619, 0.2381, 0.5714, 0.2857, 0.5714, 0.2857, 0.619, 0.2381, 0.619, 0.2857, 0.5714, 0.3333, 0.5714, 0.3333, 0.619, 0.2857, 0.619, 0.3333, 0.5714, 0.381, 0.5714, 0.381, 0.619, 0.3333, 0.619, 0.381, 0.5714, 0.4286, 0.5714, 0.4286, 0.619, 0.381, 0.619, 0.4286, 0.5714, 0.4762, 0.5714, 0.4762, 0.619, 0.4286, 0.619, 0.4762, 0.5714, 0.5238, 0.5714, 0.5238, 0.619, 0.4762, 0.619, 0.5238, 0.5714, 0.5714, 0.5714, 0.5714, 0.619, 0.5238, 0.619, 0.5714, 0.5714, 0.619, 0.5714, 0.619, 0.619, 0.5714, 0.619, 0.619, 0.5714, 0.6667, 0.5714, 0.6667, 0.619, 0.619, 0.619, 0.6667, 0.5714, 0.7143, 0.5714, 0.7143, 0.619, 0.6667, 0.619, 0.7143, 0.5714, 0.7619, 0.5714, 0.7619, 0.619, 0.7143, 0.619, 0.7619, 0.5714, 0.8095, 0.5714, 0.8095, 0.619, 0.7619, 0.619, 0.8095, 0.5714, 0.8571, 0.5714, 0.8571, 0.619, 0.8095, 0.619, 0.8571, 0.5714, 0.9048, 0.5714, 0.9048, 0.619, 0.8571, 0.619, 0.9048, 0.5714, 0.9524, 0.5714, 0.9524, 0.619, 0.9048, 0.619, 0.9524, 0.5714, 1.0, 0.5714, 1.0, 0.619, 0.9524, 0.619, 0.0, 0.619, 0.04762, 0.619, 0.04762, 0.6667, 0.0, 0.6667, 0.04762, 0.619, 0.09524, 0.619, 0.09524, 0.6667, 0.04762, 0.6667, 0.09524, 0.619, 0.1429, 0.619, 0.1429, 0.6667, 0.09524, 0.6667, 0.1429, 0.619, 0.1905, 0.619, 0.1905, 0.6667, 0.1429, 0.6667, 0.1905, 0.619, 0.2381, 0.619, 0.2381, 0.6667, 0.1905, 0.6667, 0.2381, 0.619, 0.2857, 0.619, 0.2857, 0.6667, 0.2381, 0.6667, 0.2857, 0.619, 0.3333, 0.619, 0.3333, 0.6667, 0.2857, 0.6667, 0.3333, 0.619, 0.381, 0.619, 0.381, 0.6667, 0.3333, 0.6667, 0.381, 0.619, 0.4286, 0.619, 0.4286, 0.6667, 0.381, 0.6667, 0.4286, 0.619, 0.4762, 0.619, 0.4762, 0.6667, 0.4286, 0.6667, 0.4762, 0.619, 0.5238, 0.619, 0.5238, 0.6667, 0.4762, 0.6667, 0.5238, 0.619, 0.5714, 0.619, 0.5714, 0.6667, 0.5238, 0.6667, 0.5714, 0.619, 0.619, 0.619, 0.619, 0.6667, 0.5714, 0.6667, 0.619, 0.619, 0.6667, 0.619, 0.6667, 0.6667, 0.619, 0.6667, 0.6667, 0.619, 0.7143, 0.619, 0.7143, 0.6667, 0.6667, 0.6667, 0.7143, 0.619, 0.7619, 0.619, 0.7619, 0.6667, 0.7143, 0.6667, 0.7619, 0.619, 0.8095, 0.619, 0.8095, 0.6667, 0.7619, 0.6667, 0.8095, 0.619, 0.8571, 0.619, 0.8571, 0.6667, 0.8095, 0.6667, 0.8571, 0.619, 0.9048, 0.619, 0.9048, 0.6667, 0.8571, 0.6667, 0.9048, 0.619, 0.9524, 0.619, 0.9524, 0.6667, 0.9048, 0.6667, 0.9524, 0.619, 1.0, 0.619, 1.0, 0.6667, 0.9524, 0.6667, 0.0, 0.6667, 0.04762, 0.6667, 0.04762, 0.7143, 0.0, 0.7143, 0.04762, 0.6667, 0.09524, 0.6667, 0.09524, 0.7143, 0.04762, 0.7143, 0.09524, 0.6667, 0.1429, 0.6667, 0.1429, 0.7143, 0.09524, 0.7143, 0.1429, 0.6667, 0.1905, 0.6667, 0.1905, 0.7143, 0.1429, 0.7143, 0.1905, 0.6667, 0.2381, 0.6667, 0.2381, 0.7143, 0.1905, 0.7143, 0.2381, 0.6667, 0.2857, 0.6667, 0.2857, 0.7143, 0.2381, 0.7143, 0.2857, 0.6667, 0.3333, 0.6667, 0.3333, 0.7143, 0.2857, 0.7143, 0.3333, 0.6667, 0.381, 0.6667, 0.381, 0.7143, 0.3333, 0.7143, 0.381, 0.6667, 0.4286, 0.6667, 0.4286, 0.7143, 0.381, 0.7143, 0.4286, 0.6667, 0.4762, 0.6667, 0.4762, 0.7143, 0.4286, 0.7143, 0.4762, 0.6667, 0.5238, 0.6667, 0.5238, 0.7143, 0.4762, 0.7143, 0.5238, 0.6667, 0.5714, 0.6667, 0.5714, 0.7143, 0.5238, 0.7143, 0.5714, 0.6667, 0.619, 0.6667, 0.619, 0.7143, 0.5714, 0.7143, 0.619, 0.6667, 0.6667, 0.6667, 0.6667, 0.7143, 0.619, 0.7143, 0.6667, 0.6667, 0.7143, 0.6667, 0.7143, 0.7143, 0.6667, 0.7143, 0.7143, 0.6667, 0.7619, 0.6667, 0.7619, 0.7143, 0.7143, 0.7143, 0.7619, 0.6667, 0.8095, 0.6667, 0.8095, 0.7143, 0.7619, 0.7143, 0.8095, 0.6667, 0.8571, 0.6667, 0.8571, 0.7143, 0.8095, 0.7143, 0.8571, 0.6667, 0.9048, 0.6667, 0.9048, 0.7143, 0.8571, 0.7143, 0.9048, 0.6667, 0.9524, 0.6667, 0.9524, 0.7143, 0.9048, 0.7143, 0.9524, 0.6667, 1.0, 0.6667, 1.0, 0.7143, 0.9524, 0.7143, 0.0, 0.7143, 0.04762, 0.7143, 0.04762, 0.7619, 0.0, 0.7619, 0.04762, 0.7143, 0.09524, 0.7143, 0.09524, 0.7619, 0.04762, 0.7619, 0.09524, 0.7143, 0.1429, 0.7143, 0.1429, 0.7619, 0.09524, 0.7619, 0.1429, 0.7143, 0.1905, 0.7143, 0.1905, 0.7619, 0.1429, 0.7619, 0.1905, 0.7143, 0.2381, 0.7143, 0.2381, 0.7619, 0.1905, 0.7619, 0.2381, 0.7143, 0.2857, 0.7143, 0.2857, 0.7619, 0.2381, 0.7619, 0.2857, 0.7143, 0.3333, 0.7143, 0.3333, 0.7619, 0.2857, 0.7619, 0.3333, 0.7143, 0.381, 0.7143, 0.381, 0.7619, 0.3333, 0.7619, 0.381, 0.7143, 0.4286, 0.7143, 0.4286, 0.7619, 0.381, 0.7619, 0.4286, 0.7143, 0.4762, 0.7143, 0.4762, 0.7619, 0.4286, 0.7619, 0.4762, 0.7143, 0.5238, 0.7143, 0.5238, 0.7619, 0.4762, 0.7619, 0.5238, 0.7143, 0.5714, 0.7143, 0.5714, 0.7619, 0.5238, 0.7619, 0.5714, 0.7143, 0.619, 0.7143, 0.619, 0.7619, 0.5714, 0.7619, 0.619, 0.7143, 0.6667, 0.7143, 0.6667, 0.7619, 0.619, 0.7619, 0.6667, 0.7143, 0.7143, 0.7143, 0.7143, 0.7619, 0.6667, 0.7619, 0.7143, 0.7143, 0.7619, 0.7143, 0.7619, 0.7619, 0.7143, 0.7619, 0.7619, 0.7143, 0.8095, 0.7143, 0.8095, 0.7619, 0.7619, 0.7619, 0.8095, 0.7143, 0.8571, 0.7143, 0.8571, 0.7619, 0.8095, 0.7619, 0.8571, 0.7143, 0.9048, 0.7143, 0.9048, 0.7619, 0.8571, 0.7619, 0.9048, 0.7143, 0.9524, 0.7143, 0.9524, 0.7619, 0.9048, 0.7619, 0.9524, 0.7143, 1.0, 0.7143, 1.0, 0.7619, 0.9524, 0.7619, 0.0, 0.7619, 0.04762, 0.7619, 0.04762, 0.8095, 0.0, 0.8095, 0.04762, 0.7619, 0.09524, 0.7619, 0.09524, 0.8095, 0.04762, 0.8095, 0.09524, 0.7619, 0.1429, 0.7619, 0.1429, 0.8095, 0.09524, 0.8095, 0.1429, 0.7619, 0.1905, 0.7619, 0.1905, 0.8095, 0.1429, 0.8095, 0.1905, 0.7619, 0.2381, 0.7619, 0.2381, 0.8095, 0.1905, 0.8095, 0.2381, 0.7619, 0.2857, 0.7619, 0.2857, 0.8095, 0.2381, 0.8095, 0.2857, 0.7619, 0.3333, 0.7619, 0.3333, 0.8095, 0.2857, 0.8095, 0.3333, 0.7619, 0.381, 0.7619, 0.381, 0.8095, 0.3333, 0.8095, 0.381, 0.7619, 0.4286, 0.7619, 0.4286, 0.8095, 0.381, 0.8095, 0.4286, 0.7619, 0.4762, 0.7619, 0.4762, 0.8095, 0.4286, 0.8095, 0.4762, 0.7619, 0.5238, 0.7619, 0.5238, 0.8095, 0.4762, 0.8095, 0.5238, 0.7619, 0.5714, 0.7619, 0.5714, 0.8095, 0.5238, 0.8095, 0.5714, 0.7619, 0.619, 0.7619, 0.619, 0.8095, 0.5714, 0.8095, 0.619, 0.7619, 0.6667, 0.7619, 0.6667, 0.8095, 0.619, 0.8095, 0.6667, 0.7619, 0.7143, 0.7619, 0.7143, 0.8095, 0.6667, 0.8095, 0.7143, 0.7619, 0.7619, 0.7619, 0.7619, 0.8095, 0.7143, 0.8095, 0.7619, 0.7619, 0.8095, 0.7619, 0.8095, 0.8095, 0.7619, 0.8095, 0.8095, 0.7619, 0.8571, 0.7619, 0.8571, 0.8095, 0.8095, 0.8095, 0.8571, 0.7619, 0.9048, 0.7619, 0.9048, 0.8095, 0.8571, 0.8095, 0.9048, 0.7619, 0.9524, 0.7619, 0.9524, 0.8095, 0.9048, 0.8095, 0.9524, 0.7619, 1.0, 0.7619, 1.0, 0.8095, 0.9524, 0.8095, 0.0, 0.8095, 0.04762, 0.8095, 0.04762, 0.8571, 0.0, 0.8571, 0.04762, 0.8095, 0.09524, 0.8095, 0.09524, 0.8571, 0.04762, 0.8571, 0.09524, 0.8095, 0.1429, 0.8095, 0.1429, 0.8571, 0.09524, 0.8571, 0.1429, 0.8095, 0.1905, 0.8095, 0.1905, 0.8571, 0.1429, 0.8571, 0.1905, 0.8095, 0.2381, 0.8095, 0.2381, 0.8571, 0.1905, 0.8571, 0.2381, 0.8095, 0.2857, 0.8095, 0.2857, 0.8571, 0.2381, 0.8571, 0.2857, 0.8095, 0.3333, 0.8095, 0.3333, 0.8571, 0.2857, 0.8571, 0.3333, 0.8095, 0.381, 0.8095, 0.381, 0.8571, 0.3333, 0.8571, 0.381, 0.8095, 0.4286, 0.8095, 0.4286, 0.8571, 0.381, 0.8571, 0.4286, 0.8095, 0.4762, 0.8095, 0.4762, 0.8571, 0.4286, 0.8571, 0.4762, 0.8095, 0.5238, 0.8095, 0.5238, 0.8571, 0.4762, 0.8571, 0.5238, 0.8095, 0.5714, 0.8095, 0.5714, 0.8571, 0.5238, 0.8571, 0.5714, 0.8095, 0.619, 0.8095, 0.619, 0.8571, 0.5714, 0.8571, 0.619, 0.8095, 0.6667, 0.8095, 0.6667, 0.8571, 0.619, 0.8571, 0.6667, 0.8095, 0.7143, 0.8095, 0.7143, 0.8571, 0.6667, 0.8571, 0.7143, 0.8095, 0.7619, 0.8095, 0.7619, 0.8571, 0.7143, 0.8571, 0.7619, 0.8095, 0.8095, 0.8095, 0.8095, 0.8571, 0.7619, 0.8571, 0.8095, 0.8095, 0.8571, 0.8095, 0.8571, 0.8571, 0.8095, 0.8571, 0.8571, 0.8095, 0.9048, 0.8095, 0.9048, 0.8571, 0.8571, 0.8571, 0.9048, 0.8095, 0.9524, 0.8095, 0.9524, 0.8571, 0.9048, 0.8571, 0.9524, 0.8095, 1.0, 0.8095, 1.0, 0.8571, 0.9524, 0.8571, 0.0, 0.8571, 0.04762, 0.8571, 0.04762, 0.9048, 0.0, 0.9048, 0.04762, 0.8571, 0.09524, 0.8571, 0.09524, 0.9048, 0.04762, 0.9048, 0.09524, 0.8571, 0.1429, 0.8571, 0.1429, 0.9048, 0.09524, 0.9048, 0.1429, 0.8571, 0.1905, 0.8571, 0.1905, 0.9048, 0.1429, 0.9048, 0.1905, 0.8571, 0.2381, 0.8571, 0.2381, 0.9048, 0.1905, 0.9048, 0.2381, 0.8571, 0.2857, 0.8571, 0.2857, 0.9048, 0.2381, 0.9048, 0.2857, 0.8571, 0.3333, 0.8571, 0.3333, 0.9048, 0.2857, 0.9048, 0.3333, 0.8571, 0.381, 0.8571, 0.381, 0.9048, 0.3333, 0.9048, 0.381, 0.8571, 0.4286, 0.8571, 0.4286, 0.9048, 0.381, 0.9048, 0.4286, 0.8571, 0.4762, 0.8571, 0.4762, 0.9048, 0.4286, 0.9048, 0.4762, 0.8571, 0.5238, 0.8571, 0.5238, 0.9048, 0.4762, 0.9048, 0.5238, 0.8571, 0.5714, 0.8571, 0.5714, 0.9048, 0.5238, 0.9048, 0.5714, 0.8571, 0.619, 0.8571, 0.619, 0.9048, 0.5714, 0.9048, 0.619, 0.8571, 0.6667, 0.8571, 0.6667, 0.9048, 0.619, 0.9048, 0.6667, 0.8571, 0.7143, 0.8571, 0.7143, 0.9048, 0.6667, 0.9048, 0.7143, 0.8571, 0.7619, 0.8571, 0.7619, 0.9048, 0.7143, 0.9048, 0.7619, 0.8571, 0.8095, 0.8571, 0.8095, 0.9048, 0.7619, 0.9048, 0.8095, 0.8571, 0.8571, 0.8571, 0.8571, 0.9048, 0.8095, 0.9048, 0.8571, 0.8571, 0.9048, 0.8571, 0.9048, 0.9048, 0.8571, 0.9048, 0.9048, 0.8571, 0.9524, 0.8571, 0.9524, 0.9048, 0.9048, 0.9048, 0.9524, 0.8571, 1.0, 0.8571, 1.0, 0.9048, 0.9524, 0.9048, 0.0, 0.9048, 0.04762, 0.9048, 0.04762, 0.9524, 0.0, 0.9524, 0.04762, 0.9048, 0.09524, 0.9048, 0.09524, 0.9524, 0.04762, 0.9524, 0.09524, 0.9048, 0.1429, 0.9048, 0.1429, 0.9524, 0.09524, 0.9524, 0.1429, 0.9048, 0.1905, 0.9048, 0.1905, 0.9524, 0.1429, 0.9524, 0.1905, 0.9048, 0.2381, 0.9048, 0.2381, 0.9524, 0.1905, 0.9524, 0.2381, 0.9048, 0.2857, 0.9048, 0.2857, 0.9524, 0.2381, 0.9524, 0.2857, 0.9048, 0.3333, 0.9048, 0.3333, 0.9524, 0.2857, 0.9524, 0.3333, 0.9048, 0.381, 0.9048, 0.381, 0.9524, 0.3333, 0.9524, 0.381, 0.9048, 0.4286, 0.9048, 0.4286, 0.9524, 0.381, 0.9524, 0.4286, 0.9048, 0.4762, 0.9048, 0.4762, 0.9524, 0.4286, 0.9524, 0.4762, 0.9048, 0.5238, 0.9048, 0.5238, 0.9524, 0.4762, 0.9524, 0.5238, 0.9048, 0.5714, 0.9048, 0.5714, 0.9524, 0.5238, 0.9524, 0.5714, 0.9048, 0.619, 0.9048, 0.619, 0.9524, 0.5714, 0.9524, 0.619, 0.9048, 0.6667, 0.9048, 0.6667, 0.9524, 0.619, 0.9524, 0.6667, 0.9048, 0.7143, 0.9048, 0.7143, 0.9524, 0.6667, 0.9524, 0.7143, 0.9048, 0.7619, 0.9048, 0.7619, 0.9524, 0.7143, 0.9524, 0.7619, 0.9048, 0.8095, 0.9048, 0.8095, 0.9524, 0.7619, 0.9524, 0.8095, 0.9048, 0.8571, 0.9048, 0.8571, 0.9524, 0.8095, 0.9524, 0.8571, 0.9048, 0.9048, 0.9048, 0.9048, 0.9524, 0.8571, 0.9524, 0.9048, 0.9048, 0.9524, 0.9048, 0.9524, 0.9524, 0.9048, 0.9524, 0.9524, 0.9048, 1.0, 0.9048, 1.0, 0.9524, 0.9524, 0.9524, 0.0, 0.9524, 0.04762, 0.9524, 0.04762, 1.0, 0.0, 1.0, 0.04762, 0.9524, 0.09524, 0.9524, 0.09524, 1.0, 0.04762, 1.0, 0.09524, 0.9524, 0.1429, 0.9524, 0.1429, 1.0, 0.09524, 1.0, 0.1429, 0.9524, 0.1905, 0.9524, 0.1905, 1.0, 0.1429, 1.0, 0.1905, 0.9524, 0.2381, 0.9524, 0.2381, 1.0, 0.1905, 1.0, 0.2381, 0.9524, 0.2857, 0.9524, 0.2857, 1.0, 0.2381, 1.0, 0.2857, 0.9524, 0.3333, 0.9524, 0.3333, 1.0, 0.2857, 1.0, 0.3333, 0.9524, 0.381, 0.9524, 0.381, 1.0, 0.3333, 1.0, 0.381, 0.9524, 0.4286, 0.9524, 0.4286, 1.0, 0.381, 1.0, 0.4286, 0.9524, 0.4762, 0.9524, 0.4762, 1.0, 0.4286, 1.0, 0.4762, 0.9524, 0.5238, 0.9524, 0.5238, 1.0, 0.4762, 1.0, 0.5238, 0.9524, 0.5714, 0.9524, 0.5714, 1.0, 0.5238, 1.0, 0.5714, 0.9524, 0.619, 0.9524, 0.619, 1.0, 0.5714, 1.0, 0.619, 0.9524, 0.6667, 0.9524, 0.6667, 1.0, 0.619, 1.0, 0.6667, 0.9524, 0.7143, 0.9524, 0.7143, 1.0, 0.6667, 1.0, 0.7143, 0.9524, 0.7619, 0.9524, 0.7619, 1.0, 0.7143, 1.0, 0.7619, 0.9524, 0.8095, 0.9524, 0.8095, 1.0, 0.7619, 1.0, 0.8095, 0.9524, 0.8571, 0.9524, 0.8571, 1.0, 0.8095, 1.0, 0.8571, 0.9524, 0.9048, 0.9524, 0.9048, 1.0, 0.8571, 1.0, 0.9048, 0.9524, 0.9524, 0.9524, 0.9524, 1.0, 0.9048, 1.0, 0.9524, 0.9524, 1.0, 0.9524, 1.0, 1.0, 0.9524, 1.0])
me_grid.update()

# ---- objects
ob_grid = bpy.data.objects.new('Grid', me_grid)

# ---- transforms, parenting, visibility, modifiers, constraints
ob_grid.location = (0.0, 0.0, 0.0)

# ---- collection membership
col_collection.objects.link(ob_grid)

# ---- scene / render settings (as saved in the file)
scene.frame_start = 1; scene.frame_end = 250; scene.frame_set(1)
scene.render.engine = 'BLENDER_EEVEE_NEXT'
scene.cycles.sampling_pattern = 'TABULATED_SOBOL'
bpy.context.view_layer.update()

# ---- added for rendering (the .blend has no active camera and no usable light): camera, sun
cam_auto = bpy.data.cameras.new('AutoCamera')
cam_auto.lens = 50.0
cam_auto.sensor_width = 36.0
cam_auto.clip_end = 1000.0
ob_auto_camera = bpy.data.objects.new('AutoCamera', cam_auto)
scene.collection.objects.link(ob_auto_camera)
ob_auto_camera.location = (26.1693, -31.4032, 20.9354)
ob_auto_camera.rotation_euler = (1.09748, -7.21219e-08, 0.694738)
scene.camera = ob_auto_camera
light_auto_sun = bpy.data.lights.new('AutoSun', 'SUN')
light_auto_sun.energy = 3.0
light_auto_sun.angle = 0.0523599
ob_auto_sun = bpy.data.objects.new('AutoSun', light_auto_sun)
scene.collection.objects.link(ob_auto_sun)
ob_auto_sun.rotation_euler = (0.872665, 0.174533, 0.523599)
bpy.context.view_layer.update()
